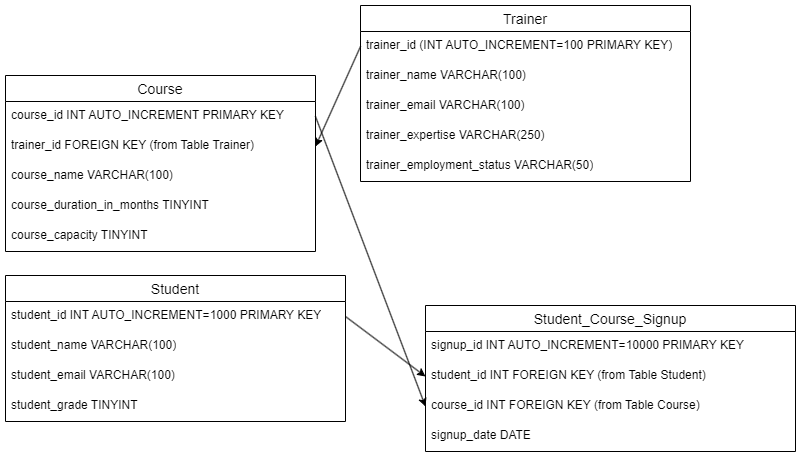

The diagram above was exported from draw.io. Its source (the exported page's mxGraphModel, read from the mxfile embedded in the PNG):
<mxGraphModel dx="2072" dy="738" grid="1" gridSize="10" guides="1" tooltips="1" connect="1" arrows="1" fold="1" page="1" pageScale="1" pageWidth="827" pageHeight="1169" math="0" shadow="0">
  <root>
    <mxCell id="0" />
    <mxCell id="1" parent="0" />
    <mxCell id="CBl-JfHbRGnljFqInKo6-3" value="Student" style="swimlane;fontStyle=0;childLayout=stackLayout;horizontal=1;startSize=26;horizontalStack=0;resizeParent=1;resizeParentMax=0;resizeLast=0;collapsible=1;marginBottom=0;align=center;fontSize=14;" parent="1" vertex="1">
      <mxGeometry x="-50" y="290" width="340" height="146" as="geometry" />
    </mxCell>
    <mxCell id="CBl-JfHbRGnljFqInKo6-4" value="student_id INT AUTO_INCREMENT=1000 PRIMARY KEY" style="text;strokeColor=none;fillColor=none;spacingLeft=4;spacingRight=4;overflow=hidden;rotatable=0;points=[[0,0.5],[1,0.5]];portConstraint=eastwest;fontSize=12;whiteSpace=wrap;html=1;" parent="CBl-JfHbRGnljFqInKo6-3" vertex="1">
      <mxGeometry y="26" width="340" height="30" as="geometry" />
    </mxCell>
    <mxCell id="CBl-JfHbRGnljFqInKo6-5" value="student_name VARCHAR(100)" style="text;strokeColor=none;fillColor=none;spacingLeft=4;spacingRight=4;overflow=hidden;rotatable=0;points=[[0,0.5],[1,0.5]];portConstraint=eastwest;fontSize=12;whiteSpace=wrap;html=1;" parent="CBl-JfHbRGnljFqInKo6-3" vertex="1">
      <mxGeometry y="56" width="340" height="30" as="geometry" />
    </mxCell>
    <mxCell id="CBl-JfHbRGnljFqInKo6-6" value="student_email VARCHAR(100)" style="text;strokeColor=none;fillColor=none;spacingLeft=4;spacingRight=4;overflow=hidden;rotatable=0;points=[[0,0.5],[1,0.5]];portConstraint=eastwest;fontSize=12;whiteSpace=wrap;html=1;" parent="CBl-JfHbRGnljFqInKo6-3" vertex="1">
      <mxGeometry y="86" width="340" height="30" as="geometry" />
    </mxCell>
    <mxCell id="1FKJub-sA6HV_bh8pKBq-1" value="student_grade TINYINT" style="text;strokeColor=none;fillColor=none;spacingLeft=4;spacingRight=4;overflow=hidden;rotatable=0;points=[[0,0.5],[1,0.5]];portConstraint=eastwest;fontSize=12;whiteSpace=wrap;html=1;" parent="CBl-JfHbRGnljFqInKo6-3" vertex="1">
      <mxGeometry y="116" width="340" height="30" as="geometry" />
    </mxCell>
    <mxCell id="CBl-JfHbRGnljFqInKo6-7" value="Course" style="swimlane;fontStyle=0;childLayout=stackLayout;horizontal=1;startSize=26;horizontalStack=0;resizeParent=1;resizeParentMax=0;resizeLast=0;collapsible=1;marginBottom=0;align=center;fontSize=14;" parent="1" vertex="1">
      <mxGeometry x="-50" y="90" width="310" height="176" as="geometry" />
    </mxCell>
    <mxCell id="CBl-JfHbRGnljFqInKo6-8" value="course_id INT AUTO_INCREMENT PRIMARY KEY" style="text;strokeColor=none;fillColor=none;spacingLeft=4;spacingRight=4;overflow=hidden;rotatable=0;points=[[0,0.5],[1,0.5]];portConstraint=eastwest;fontSize=12;whiteSpace=wrap;html=1;" parent="CBl-JfHbRGnljFqInKo6-7" vertex="1">
      <mxGeometry y="26" width="310" height="30" as="geometry" />
    </mxCell>
    <mxCell id="wfuWB41vovj8Y95sO66P-1" value="trainer_id FOREIGN KEY (from Table Trainer)" style="text;strokeColor=none;fillColor=none;spacingLeft=4;spacingRight=4;overflow=hidden;rotatable=0;points=[[0,0.5],[1,0.5]];portConstraint=eastwest;fontSize=12;whiteSpace=wrap;html=1;align=left;" vertex="1" parent="CBl-JfHbRGnljFqInKo6-7">
      <mxGeometry y="56" width="310" height="30" as="geometry" />
    </mxCell>
    <mxCell id="CBl-JfHbRGnljFqInKo6-9" value="course_name VARCHAR(100)" style="text;strokeColor=none;fillColor=none;spacingLeft=4;spacingRight=4;overflow=hidden;rotatable=0;points=[[0,0.5],[1,0.5]];portConstraint=eastwest;fontSize=12;whiteSpace=wrap;html=1;" parent="CBl-JfHbRGnljFqInKo6-7" vertex="1">
      <mxGeometry y="86" width="310" height="30" as="geometry" />
    </mxCell>
    <mxCell id="CBl-JfHbRGnljFqInKo6-10" value="course_duration_in_months TINYINT" style="text;strokeColor=none;fillColor=none;spacingLeft=4;spacingRight=4;overflow=hidden;rotatable=0;points=[[0,0.5],[1,0.5]];portConstraint=eastwest;fontSize=12;whiteSpace=wrap;html=1;" parent="CBl-JfHbRGnljFqInKo6-7" vertex="1">
      <mxGeometry y="116" width="310" height="30" as="geometry" />
    </mxCell>
    <mxCell id="1FKJub-sA6HV_bh8pKBq-2" value="course_capacity TINYINT" style="text;strokeColor=none;fillColor=none;spacingLeft=4;spacingRight=4;overflow=hidden;rotatable=0;points=[[0,0.5],[1,0.5]];portConstraint=eastwest;fontSize=12;whiteSpace=wrap;html=1;" parent="CBl-JfHbRGnljFqInKo6-7" vertex="1">
      <mxGeometry y="146" width="310" height="30" as="geometry" />
    </mxCell>
    <mxCell id="CBl-JfHbRGnljFqInKo6-11" value="Trainer" style="swimlane;fontStyle=0;childLayout=stackLayout;horizontal=1;startSize=26;horizontalStack=0;resizeParent=1;resizeParentMax=0;resizeLast=0;collapsible=1;marginBottom=0;align=center;fontSize=14;" parent="1" vertex="1">
      <mxGeometry x="305" y="20" width="330" height="176" as="geometry" />
    </mxCell>
    <mxCell id="CBl-JfHbRGnljFqInKo6-12" value="trainer_id (INT AUTO_INCREMENT=100 PRIMARY KEY)" style="text;strokeColor=none;fillColor=none;spacingLeft=4;spacingRight=4;overflow=hidden;rotatable=0;points=[[0,0.5],[1,0.5]];portConstraint=eastwest;fontSize=12;whiteSpace=wrap;html=1;" parent="CBl-JfHbRGnljFqInKo6-11" vertex="1">
      <mxGeometry y="26" width="330" height="30" as="geometry" />
    </mxCell>
    <mxCell id="CBl-JfHbRGnljFqInKo6-13" value="trainer_name VARCHAR(100)" style="text;strokeColor=none;fillColor=none;spacingLeft=4;spacingRight=4;overflow=hidden;rotatable=0;points=[[0,0.5],[1,0.5]];portConstraint=eastwest;fontSize=12;whiteSpace=wrap;html=1;" parent="CBl-JfHbRGnljFqInKo6-11" vertex="1">
      <mxGeometry y="56" width="330" height="30" as="geometry" />
    </mxCell>
    <mxCell id="CBl-JfHbRGnljFqInKo6-14" value="trainer_email VARCHAR(100)" style="text;strokeColor=none;fillColor=none;spacingLeft=4;spacingRight=4;overflow=hidden;rotatable=0;points=[[0,0.5],[1,0.5]];portConstraint=eastwest;fontSize=12;whiteSpace=wrap;html=1;" parent="CBl-JfHbRGnljFqInKo6-11" vertex="1">
      <mxGeometry y="86" width="330" height="30" as="geometry" />
    </mxCell>
    <mxCell id="1FKJub-sA6HV_bh8pKBq-3" value="trainer_expertise VARCHAR(250)" style="text;strokeColor=none;fillColor=none;spacingLeft=4;spacingRight=4;overflow=hidden;rotatable=0;points=[[0,0.5],[1,0.5]];portConstraint=eastwest;fontSize=12;whiteSpace=wrap;html=1;" parent="CBl-JfHbRGnljFqInKo6-11" vertex="1">
      <mxGeometry y="116" width="330" height="30" as="geometry" />
    </mxCell>
    <mxCell id="1FKJub-sA6HV_bh8pKBq-4" value="trainer_employment_status VARCHAR(50)" style="text;strokeColor=none;fillColor=none;spacingLeft=4;spacingRight=4;overflow=hidden;rotatable=0;points=[[0,0.5],[1,0.5]];portConstraint=eastwest;fontSize=12;whiteSpace=wrap;html=1;" parent="CBl-JfHbRGnljFqInKo6-11" vertex="1">
      <mxGeometry y="146" width="330" height="30" as="geometry" />
    </mxCell>
    <mxCell id="CBl-JfHbRGnljFqInKo6-15" value="Student_Course_Signup" style="swimlane;fontStyle=0;childLayout=stackLayout;horizontal=1;startSize=26;horizontalStack=0;resizeParent=1;resizeParentMax=0;resizeLast=0;collapsible=1;marginBottom=0;align=center;fontSize=14;" parent="1" vertex="1">
      <mxGeometry x="370" y="320" width="370" height="146" as="geometry" />
    </mxCell>
    <mxCell id="CBl-JfHbRGnljFqInKo6-81" value="signup_id INT AUTO_INCREMENT=10000 PRIMARY KEY" style="text;strokeColor=none;fillColor=none;spacingLeft=4;spacingRight=4;overflow=hidden;rotatable=0;points=[[0,0.5],[1,0.5]];portConstraint=eastwest;fontSize=12;whiteSpace=wrap;html=1;" parent="CBl-JfHbRGnljFqInKo6-15" vertex="1">
      <mxGeometry y="26" width="370" height="30" as="geometry" />
    </mxCell>
    <mxCell id="CBl-JfHbRGnljFqInKo6-16" value="student_id INT FOREIGN KEY (from Table Student)" style="text;strokeColor=none;fillColor=none;spacingLeft=4;spacingRight=4;overflow=hidden;rotatable=0;points=[[0,0.5],[1,0.5]];portConstraint=eastwest;fontSize=12;whiteSpace=wrap;html=1;" parent="CBl-JfHbRGnljFqInKo6-15" vertex="1">
      <mxGeometry y="56" width="370" height="30" as="geometry" />
    </mxCell>
    <mxCell id="CBl-JfHbRGnljFqInKo6-17" value="course_id INT FOREIGN KEY (from Table Course)" style="text;strokeColor=none;fillColor=none;spacingLeft=4;spacingRight=4;overflow=hidden;rotatable=0;points=[[0,0.5],[1,0.5]];portConstraint=eastwest;fontSize=12;whiteSpace=wrap;html=1;" parent="CBl-JfHbRGnljFqInKo6-15" vertex="1">
      <mxGeometry y="86" width="370" height="30" as="geometry" />
    </mxCell>
    <mxCell id="CBl-JfHbRGnljFqInKo6-86" value="signup_date DATE" style="text;strokeColor=none;fillColor=none;spacingLeft=4;spacingRight=4;overflow=hidden;rotatable=0;points=[[0,0.5],[1,0.5]];portConstraint=eastwest;fontSize=12;whiteSpace=wrap;html=1;" parent="CBl-JfHbRGnljFqInKo6-15" vertex="1">
      <mxGeometry y="116" width="370" height="30" as="geometry" />
    </mxCell>
    <mxCell id="CBl-JfHbRGnljFqInKo6-56" value="" style="endArrow=classic;html=1;rounded=0;exitX=1;exitY=0.5;exitDx=0;exitDy=0;entryX=0;entryY=0.5;entryDx=0;entryDy=0;" parent="1" source="CBl-JfHbRGnljFqInKo6-4" target="CBl-JfHbRGnljFqInKo6-16" edge="1">
      <mxGeometry width="50" height="50" relative="1" as="geometry">
        <mxPoint x="270" y="180" as="sourcePoint" />
        <mxPoint x="310" y="140" as="targetPoint" />
      </mxGeometry>
    </mxCell>
    <mxCell id="CBl-JfHbRGnljFqInKo6-58" value="" style="endArrow=classic;html=1;rounded=0;exitX=1;exitY=0.5;exitDx=0;exitDy=0;entryX=0;entryY=0.5;entryDx=0;entryDy=0;" parent="1" source="CBl-JfHbRGnljFqInKo6-8" target="CBl-JfHbRGnljFqInKo6-17" edge="1">
      <mxGeometry width="50" height="50" relative="1" as="geometry">
        <mxPoint x="300" y="270" as="sourcePoint" />
        <mxPoint x="350" y="220" as="targetPoint" />
      </mxGeometry>
    </mxCell>
    <mxCell id="wfuWB41vovj8Y95sO66P-3" value="" style="endArrow=classic;html=1;rounded=0;entryX=1;entryY=0.5;entryDx=0;entryDy=0;exitX=0;exitY=0.5;exitDx=0;exitDy=0;" edge="1" parent="1" source="CBl-JfHbRGnljFqInKo6-12" target="wfuWB41vovj8Y95sO66P-1">
      <mxGeometry width="50" height="50" relative="1" as="geometry">
        <mxPoint x="340" y="410" as="sourcePoint" />
        <mxPoint x="390" y="360" as="targetPoint" />
      </mxGeometry>
    </mxCell>
  </root>
</mxGraphModel>